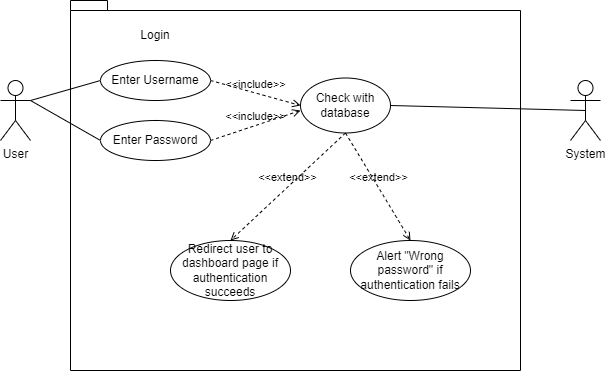

The diagram above was exported from draw.io. Its source (the exported page's mxGraphModel, read from the mxfile embedded in the PNG):
<mxGraphModel dx="1050" dy="557" grid="1" gridSize="10" guides="1" tooltips="1" connect="1" arrows="1" fold="1" page="1" pageScale="1" pageWidth="827" pageHeight="1169" math="0" shadow="0">
  <root>
    <mxCell id="0" />
    <mxCell id="1" parent="0" />
    <mxCell id="t2v0tOBuYh8OWT0NFIbA-1" value="" style="shape=folder;fontStyle=1;spacingTop=10;tabWidth=30;tabHeight=10;tabPosition=left;html=1;whiteSpace=wrap;" parent="1" vertex="1">
      <mxGeometry x="200" y="100" width="450" height="370" as="geometry" />
    </mxCell>
    <mxCell id="t2v0tOBuYh8OWT0NFIbA-2" value="Login" style="text;html=1;align=center;verticalAlign=middle;whiteSpace=wrap;rounded=0;" parent="1" vertex="1">
      <mxGeometry x="255" y="120" width="60" height="30" as="geometry" />
    </mxCell>
    <mxCell id="t2v0tOBuYh8OWT0NFIbA-4" value="User" style="shape=umlActor;verticalLabelPosition=bottom;verticalAlign=top;html=1;outlineConnect=0;" parent="1" vertex="1">
      <mxGeometry x="130" y="180" width="30" height="60" as="geometry" />
    </mxCell>
    <mxCell id="t2v0tOBuYh8OWT0NFIbA-7" value="Enter Username" style="ellipse;whiteSpace=wrap;html=1;" parent="1" vertex="1">
      <mxGeometry x="230" y="160" width="110" height="40" as="geometry" />
    </mxCell>
    <mxCell id="t2v0tOBuYh8OWT0NFIbA-11" value="" style="endArrow=none;html=1;rounded=0;entryX=0;entryY=0.5;entryDx=0;entryDy=0;exitX=1;exitY=0.3333333333333333;exitDx=0;exitDy=0;exitPerimeter=0;" parent="1" source="t2v0tOBuYh8OWT0NFIbA-4" target="-Lvl3T3ShFgKBzru9kJi-1" edge="1">
      <mxGeometry width="50" height="50" relative="1" as="geometry">
        <mxPoint x="160" y="200" as="sourcePoint" />
        <mxPoint x="225" y="235" as="targetPoint" />
      </mxGeometry>
    </mxCell>
    <mxCell id="-Lvl3T3ShFgKBzru9kJi-1" value="Enter Password" style="ellipse;whiteSpace=wrap;html=1;" parent="1" vertex="1">
      <mxGeometry x="230" y="220" width="110" height="40" as="geometry" />
    </mxCell>
    <mxCell id="-Lvl3T3ShFgKBzru9kJi-2" value="" style="endArrow=none;html=1;rounded=0;exitX=1;exitY=0.3333333333333333;exitDx=0;exitDy=0;exitPerimeter=0;entryX=0;entryY=0.5;entryDx=0;entryDy=0;" parent="1" source="t2v0tOBuYh8OWT0NFIbA-4" target="t2v0tOBuYh8OWT0NFIbA-7" edge="1">
      <mxGeometry width="50" height="50" relative="1" as="geometry">
        <mxPoint x="390" y="320" as="sourcePoint" />
        <mxPoint x="440" y="270" as="targetPoint" />
      </mxGeometry>
    </mxCell>
    <mxCell id="R-aiMYies388aWG2ibAK-2" value="System" style="shape=umlActor;verticalLabelPosition=bottom;verticalAlign=top;html=1;outlineConnect=0;" vertex="1" parent="1">
      <mxGeometry x="700" y="180" width="30" height="60" as="geometry" />
    </mxCell>
    <mxCell id="R-aiMYies388aWG2ibAK-6" value="Check with database" style="ellipse;whiteSpace=wrap;html=1;" vertex="1" parent="1">
      <mxGeometry x="430" y="177.5" width="90" height="55" as="geometry" />
    </mxCell>
    <mxCell id="R-aiMYies388aWG2ibAK-10" value="" style="endArrow=none;html=1;rounded=0;entryX=0.5;entryY=0.5;entryDx=0;entryDy=0;entryPerimeter=0;exitX=1;exitY=0.5;exitDx=0;exitDy=0;" edge="1" parent="1" source="R-aiMYies388aWG2ibAK-6" target="R-aiMYies388aWG2ibAK-2">
      <mxGeometry width="50" height="50" relative="1" as="geometry">
        <mxPoint x="390" y="220" as="sourcePoint" />
        <mxPoint x="440" y="170" as="targetPoint" />
      </mxGeometry>
    </mxCell>
    <mxCell id="R-aiMYies388aWG2ibAK-11" value="Redirect user to dashboard page if authentication succeeds" style="ellipse;whiteSpace=wrap;html=1;" vertex="1" parent="1">
      <mxGeometry x="300" y="340" width="120" height="60" as="geometry" />
    </mxCell>
    <mxCell id="R-aiMYies388aWG2ibAK-14" value="&amp;lt;&amp;lt;include&amp;gt;&amp;gt;" style="html=1;verticalAlign=bottom;labelBackgroundColor=none;endArrow=open;endFill=0;dashed=1;rounded=0;exitX=1;exitY=0.5;exitDx=0;exitDy=0;" edge="1" parent="1" source="-Lvl3T3ShFgKBzru9kJi-1">
      <mxGeometry width="160" relative="1" as="geometry">
        <mxPoint x="330" y="190" as="sourcePoint" />
        <mxPoint x="430" y="210" as="targetPoint" />
      </mxGeometry>
    </mxCell>
    <mxCell id="R-aiMYies388aWG2ibAK-16" value="&amp;lt;&amp;lt;include&amp;gt;&amp;gt;" style="html=1;verticalAlign=bottom;labelBackgroundColor=none;endArrow=open;endFill=0;dashed=1;rounded=0;exitX=1;exitY=0.5;exitDx=0;exitDy=0;entryX=0;entryY=0.5;entryDx=0;entryDy=0;" edge="1" parent="1" source="t2v0tOBuYh8OWT0NFIbA-7" target="R-aiMYies388aWG2ibAK-6">
      <mxGeometry width="160" relative="1" as="geometry">
        <mxPoint x="330" y="190" as="sourcePoint" />
        <mxPoint x="490" y="190" as="targetPoint" />
      </mxGeometry>
    </mxCell>
    <mxCell id="R-aiMYies388aWG2ibAK-17" value="&amp;lt;&amp;lt;extend&amp;gt;&amp;gt;" style="html=1;verticalAlign=bottom;labelBackgroundColor=none;endArrow=open;endFill=0;dashed=1;rounded=0;entryX=0.5;entryY=0;entryDx=0;entryDy=0;exitX=0.5;exitY=1;exitDx=0;exitDy=0;" edge="1" parent="1" source="R-aiMYies388aWG2ibAK-6" target="R-aiMYies388aWG2ibAK-11">
      <mxGeometry width="160" relative="1" as="geometry">
        <mxPoint x="330" y="190" as="sourcePoint" />
        <mxPoint x="490" y="190" as="targetPoint" />
      </mxGeometry>
    </mxCell>
    <mxCell id="R-aiMYies388aWG2ibAK-18" value="Alert &quot;Wrong password&quot; if authentication fails" style="ellipse;whiteSpace=wrap;html=1;" vertex="1" parent="1">
      <mxGeometry x="480" y="340" width="120" height="60" as="geometry" />
    </mxCell>
    <mxCell id="R-aiMYies388aWG2ibAK-19" value="&amp;lt;&amp;lt;extend&amp;gt;&amp;gt;" style="html=1;verticalAlign=bottom;labelBackgroundColor=none;endArrow=open;endFill=0;dashed=1;rounded=0;entryX=0.5;entryY=0;entryDx=0;entryDy=0;exitX=0.5;exitY=1;exitDx=0;exitDy=0;" edge="1" parent="1" source="R-aiMYies388aWG2ibAK-6" target="R-aiMYies388aWG2ibAK-18">
      <mxGeometry width="160" relative="1" as="geometry">
        <mxPoint x="470" y="240" as="sourcePoint" />
        <mxPoint x="490" y="390" as="targetPoint" />
      </mxGeometry>
    </mxCell>
  </root>
</mxGraphModel>